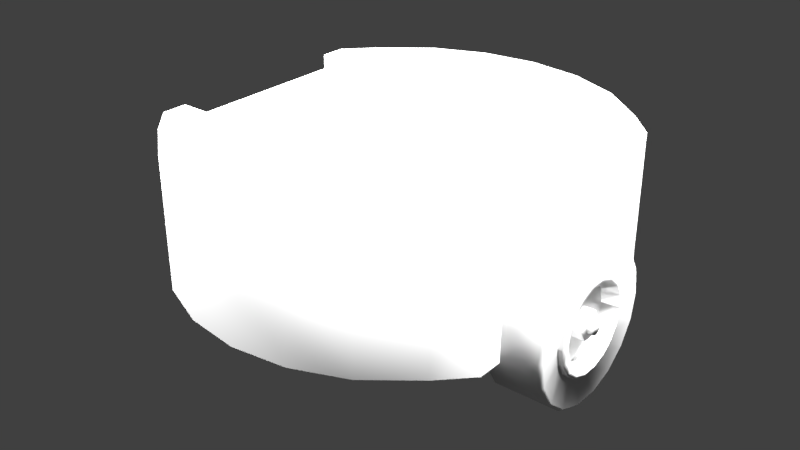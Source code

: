 # Source: vlab-assistant.blend  (saved by Blender 2.78.0; exported with 4.5.12 LTS)
import bpy
from mathutils import Matrix  # noqa: F401  (used for matrix-valued properties, if any)

bpy.ops.wm.read_factory_settings(use_empty=True)
scene = bpy.context.scene
scene.name = 'Scene'

# ---- collections
col_collection_1 = bpy.data.collections.new('Collection 1'); scene.collection.children.link(col_collection_1)

# ---- materials (node trees are filled in below, after node groups)
mat_smallwheelfixturefmaterial = bpy.data.materials.new('smallWheelFixtureFMaterial')
mat_smallwheelfixturefmaterial.alpha_threshold = 0.0
mat_smallwheelfixturefmaterial.use_transparent_shadow = False
mat_smallwheelfixturefmaterial.diffuse_color = (0.04445, 0.04445, 0.04445, 1.0)
mat_smallwheelfixturefmaterial.specular_color = (0.196, 0.196, 0.196)
mat_smallwheelfixturefmaterial.roughness = 0.5
mat_smallwheelfmaterial = bpy.data.materials.new('smallWheelFMaterial')
mat_smallwheelfmaterial.alpha_threshold = 0.0
mat_smallwheelfmaterial.use_transparent_shadow = False
mat_smallwheelfmaterial.roughness = 0.5
mat_basematerial = bpy.data.materials.new('BaseMaterial')
mat_basematerial.alpha_threshold = 0.0
mat_basematerial.use_transparent_shadow = False
mat_basematerial.diffuse_color = (0.7106, 0.7106, 0.7106, 1.0)
mat_basematerial.specular_color = (0.3343, 0.3343, 0.3343)
mat_basematerial.roughness = 0.5
mat_wheelmaterial = bpy.data.materials.new('WheelMaterial')
mat_wheelmaterial.alpha_threshold = 0.0
mat_wheelmaterial.use_transparent_shadow = False
mat_wheelmaterial.specular_color = (0.1025, 0.1025, 0.1025)
mat_wheelmaterial.roughness = 0.5
mat_wheelmaterial.specular_intensity = 0.1

# ---- material node trees

# ---- world
world_world = bpy.data.worlds.new('World'); scene.world = world_world
world_world.color = (0.05088, 0.05088, 0.05088)
world_world.use_sun_shadow = False
world_world.sun_shadow_jitter_overblur = 0.0
world_world.cycles.sampling_method = 'MANUAL'

# ---- lights
light_point_003 = bpy.data.lights.new('Point.003', 'POINT')
light_point_003.transmission_factor = 0.0
light_point_003.energy = 100.0
light_point_003.shadow_buffer_clip_start = 0.5
light_point_003.shadow_soft_size = 0.1
light_point_003.shadow_maximum_resolution = 0.006
light_point_003.use_absolute_resolution = True
light_point_002 = bpy.data.lights.new('Point.002', 'POINT')
light_point_002.transmission_factor = 0.0
light_point_002.energy = 100.0
light_point_002.shadow_buffer_clip_start = 0.5
light_point_002.shadow_soft_size = 0.1
light_point_002.shadow_maximum_resolution = 0.006
light_point_002.use_absolute_resolution = True
light_point_001 = bpy.data.lights.new('Point.001', 'POINT')
light_point_001.transmission_factor = 0.0
light_point_001.energy = 100.0
light_point_001.shadow_buffer_clip_start = 0.5
light_point_001.shadow_soft_size = 0.1
light_point_001.shadow_maximum_resolution = 0.006
light_point_001.use_absolute_resolution = True
light_point = bpy.data.lights.new('Point', 'POINT')
light_point.transmission_factor = 0.0
light_point.energy = 100.0
light_point.shadow_buffer_clip_start = 0.5
light_point.shadow_soft_size = 0.1
light_point.shadow_maximum_resolution = 0.006
light_point.use_absolute_resolution = True

# ---- meshes
me_sphere = bpy.data.meshes.new('Sphere')
me_sphere.from_pydata([], [], [])
me_sphere.use_remesh_preserve_volume = False
me_sphere.use_remesh_preserve_attributes = False
me_sphere.use_mirror_vertex_groups = False
me_sphere.update()
me_circle_006 = bpy.data.meshes.new('Circle.006')
me_circle_006.from_pydata([(9.313e-10, 0.01221, -0.004907), (1.346e-09, 0.02331, 0.05487), (1.346e-09, -0.02331, 0.05487), (9.313e-10, -0.01221, -0.004907), (-0.0001101, -0.007818, -0.009199), (5.162e-10, 1.594e-10, -0.01141), (-0.0001101, 0.007818, -0.009199), (0.004211, 0.01221, -0.004907), (0.004211, 0.02331, 0.05487), (0.004211, -0.02331, 0.05487), (0.004211, -0.01221, -0.004907), (0.004321, -0.007818, -0.009199), (0.004211, 1.594e-10, -0.01141), (0.004321, 0.007818, -0.009199)], [], [(3, 10, 9, 2), (6, 13, 12, 5), (4, 11, 10, 3), (1, 0, 6, 5, 4, 3, 2), (1, 8, 7, 0), (0, 7, 13, 6), (5, 12, 11, 4), (9, 10, 11, 12, 13, 7, 8)])
me_circle_006.polygons.foreach_set('use_smooth', [1, 1, 1, 0, 1, 1, 1, 0])
_uv = me_circle_006.uv_layers.new(name='UVMap')
_uv.uv.foreach_set('vector', [0.0, 0.0, 0.0, 0.0, 0.0, 0.0, 0.0, 0.0, 0.0, 0.0, 0.0, 0.0, 0.0, 0.0, 0.0, 0.0, 0.0, 0.0, 0.0, 0.0, 0.0, 0.0, 0.0, 0.0, 0.0, 0.0, 0.0, 0.0, 0.0, 0.0, 0.0, 0.0, 0.0, 0.0, 0.0, 0.0, 0.0, 0.0, 0.0, 0.0, 0.0, 0.0, 0.0, 0.0, 0.0, 0.0, 0.0, 0.0, 0.0, 0.0, 0.0, 0.0, 0.0, 0.0, 0.0, 0.0, 0.0, 0.0, 0.0, 0.0, 0.0, 0.0, 0.238, 0.8719, 0.3678, 0.173, 0.4191, 0.1227, 0.5106, 0.09692, 0.602, 0.1228, 0.6533, 0.173, 0.7832, 0.8719])
me_circle_006.materials.append(mat_smallwheelfixturefmaterial)
me_circle_006.use_remesh_preserve_volume = False
me_circle_006.use_remesh_preserve_attributes = False
me_circle_006.use_mirror_vertex_groups = False
me_circle_006.update()
me_circle_004 = bpy.data.meshes.new('Circle.004')
me_circle_004.from_pydata([(9.313e-10, 0.01221, -0.004907), (1.346e-09, 0.02331, 0.05487), (1.346e-09, -0.02331, 0.05487), (9.313e-10, -0.01221, -0.004907), (-0.0001101, -0.007818, -0.009199), (5.162e-10, 1.594e-10, -0.01141), (-0.0001101, 0.007818, -0.009199), (0.004211, 0.01221, -0.004907), (0.004211, 0.02331, 0.05487), (0.004211, -0.02331, 0.05487), (0.004211, -0.01221, -0.004907), (0.004321, -0.007818, -0.009199), (0.004211, 1.594e-10, -0.01141), (0.004321, 0.007818, -0.009199)], [], [(3, 10, 9, 2), (6, 13, 12, 5), (4, 11, 10, 3), (1, 0, 6, 5, 4, 3, 2), (1, 8, 7, 0), (0, 7, 13, 6), (5, 12, 11, 4), (9, 10, 11, 12, 13, 7, 8)])
me_circle_004.polygons.foreach_set('use_smooth', [1, 1, 1, 0, 1, 1, 1, 0])
_uv = me_circle_004.uv_layers.new(name='UVMap')
_uv.uv.foreach_set('vector', [0.0, 0.0, 0.0, 0.0, 0.0, 0.0, 0.0, 0.0, 0.0, 0.0, 0.0, 0.0, 0.0, 0.0, 0.0, 0.0, 0.0, 0.0, 0.0, 0.0, 0.0, 0.0, 0.0, 0.0, 0.0, 0.0, 0.0, 0.0, 0.0, 0.0, 0.0, 0.0, 0.0, 0.0, 0.0, 0.0, 0.0, 0.0, 0.0, 0.0, 0.0, 0.0, 0.0, 0.0, 0.0, 0.0, 0.0, 0.0, 0.0, 0.0, 0.0, 0.0, 0.0, 0.0, 0.0, 0.0, 0.0, 0.0, 0.0, 0.0, 0.0, 0.0, 0.238, 0.8719, 0.3678, 0.173, 0.4191, 0.1227, 0.5106, 0.09692, 0.602, 0.1228, 0.6533, 0.173, 0.7832, 0.8719])
me_circle_004.materials.append(mat_smallwheelfixturefmaterial)
me_circle_004.use_remesh_preserve_volume = False
me_circle_004.use_remesh_preserve_attributes = False
me_circle_004.use_mirror_vertex_groups = False
me_circle_004.update()
me_circle_005 = bpy.data.meshes.new('Circle.005')
me_circle_005.from_pydata([(-0.009754, 0.03298, -2.559e-09), (-0.009754, 0.03047, 0.01262), (-0.009754, 0.02332, 0.02332), (-0.009754, 0.01262, 0.03047), (-0.009754, -1.453e-09, 0.03298), (-0.009754, -0.01262, 0.03047), (-0.009754, -0.02332, 0.02332), (-0.009754, -0.03047, 0.01262), (-0.009754, -0.03298, 2.421e-09), (-0.009754, -0.03047, -0.01262), (-0.009754, -0.02332, -0.02332), (-0.009754, -0.01262, -0.03047), (-0.009754, 3.817e-10, -0.03298), (-0.009754, 0.01262, -0.03047), (-0.009754, 0.02332, -0.02332), (-0.009754, 0.03047, -0.01262), (-0.01211, 0.02986, -2.229e-09), (-0.01211, 0.02758, 0.01143), (-0.01211, 0.02111, 0.02111), (-0.01211, 0.01143, 0.02758), (-0.01211, -1.36e-09, 0.02986), (-0.01211, -0.01143, 0.02758), (-0.01211, -0.02111, 0.02111), (-0.01211, -0.02758, 0.01143), (-0.01211, -0.02986, 2.28e-09), (-0.01211, -0.02758, -0.01143), (-0.01211, -0.02111, -0.02111), (-0.01211, -0.01143, -0.02758), (-0.01211, 3.015e-10, -0.02986), (-0.01211, 0.01143, -0.02758), (-0.01211, 0.02111, -0.02111), (-0.01211, 0.02758, -0.01143), (0.009758, 0.03298, -2.559e-09), (0.009758, 0.03047, 0.01262), (0.009758, 0.02332, 0.02332), (0.009758, 0.01262, 0.03047), (0.009758, -1.453e-09, 0.03298), (0.009758, -0.01262, 0.03047), (0.009758, -0.02332, 0.02332), (0.009758, -0.03047, 0.01262), (0.009758, -0.03298, 2.421e-09), (0.009758, -0.03047, -0.01262), (0.009758, -0.02332, -0.02332), (0.009758, -0.01262, -0.03047), (0.009758, 3.817e-10, -0.03298), (0.009758, 0.01262, -0.03047), (0.009758, 0.02332, -0.02332), (0.009758, 0.03047, -0.01262), (0.01211, 0.02986, -2.229e-09), (0.01211, 0.02758, 0.01143), (0.01211, 0.02111, 0.02111), (0.01211, 0.01143, 0.02758), (0.01211, -1.36e-09, 0.02986), (0.01211, -0.01143, 0.02758), (0.01211, -0.02111, 0.02111), (0.01211, -0.02758, 0.01143), (0.01211, -0.02986, 2.28e-09), (0.01211, -0.02758, -0.01143), (0.01211, -0.02111, -0.02111), (0.01211, -0.01143, -0.02758), (0.01211, 3.015e-10, -0.02986), (0.01211, 0.01143, -0.02758), (0.01211, 0.02111, -0.02111), (0.01211, 0.02758, -0.01143)], [], [(11, 10, 26, 27), (4, 3, 19, 20), (12, 11, 27, 28), (5, 4, 20, 21), (13, 12, 28, 29), (6, 5, 21, 22), (14, 13, 29, 30), (7, 6, 22, 23), (15, 14, 30, 31), (8, 7, 23, 24), (1, 0, 16, 17), (0, 15, 31, 16), (9, 8, 24, 25), (2, 1, 17, 18), (10, 9, 25, 26), (3, 2, 18, 19), (17, 16, 31, 30, 29, 28, 27, 26, 25, 24, 23, 22, 21, 20, 19, 18), (15, 47, 46, 14), (0, 32, 47, 15), (43, 59, 58, 42), (36, 52, 51, 35), (44, 60, 59, 43), (37, 53, 52, 36), (45, 61, 60, 44), (38, 54, 53, 37), (46, 62, 61, 45), (39, 55, 54, 38), (47, 63, 62, 46), (40, 56, 55, 39), (33, 49, 48, 32), (32, 48, 63, 47), (41, 57, 56, 40), (34, 50, 49, 33), (42, 58, 57, 41), (35, 51, 50, 34), (49, 50, 51, 52, 53, 54, 55, 56, 57, 58, 59, 60, 61, 62, 63, 48), (14, 46, 45, 13), (13, 45, 44, 12), (12, 44, 43, 11), (11, 43, 42, 10), (10, 42, 41, 9), (9, 41, 40, 8), (8, 40, 39, 7), (7, 39, 38, 6), (6, 38, 37, 5), (5, 37, 36, 4), (4, 36, 35, 3), (3, 35, 34, 2), (2, 34, 33, 1), (1, 33, 32, 0)])
me_circle_005.polygons.foreach_set('use_smooth', [1, 1, 1, 1, 1, 1, 1, 1, 1, 1, 1, 1, 1, 1, 1, 1, 0, 1, 1, 1, 1, 1, 1, 1, 1, 1, 1, 1, 1, 1, 1, 1, 1, 1, 1, 0, 1, 1, 1, 1, 1, 1, 1, 1, 1, 1, 1, 1, 1, 1])
_uv = me_circle_005.uv_layers.new(name='UVMap')
_uv.uv.foreach_set('vector', [0.5643, 0.4949, 0.4989, 0.5603, 0.4715, 0.5421, 0.5459, 0.4675, 0.7424, 0.9244, 0.8279, 0.8892, 0.8461, 0.9166, 0.7488, 0.9567, 0.6498, 0.4595, 0.5643, 0.4949, 0.5459, 0.4675, 0.6433, 0.4272, 0.6501, 0.9241, 0.7424, 0.9244, 0.7488, 0.9567, 0.6436, 0.9564, 0.7423, 0.4595, 0.6498, 0.4595, 0.6433, 0.4272, 0.7487, 0.4272, 0.5648, 0.8887, 0.6501, 0.9241, 0.6436, 0.9564, 0.5465, 0.9161, 0.8279, 0.495, 0.7423, 0.4595, 0.7487, 0.4272, 0.8462, 0.4675, 0.4993, 0.8235, 0.5648, 0.8887, 0.5465, 0.9161, 0.472, 0.8418, 0.8934, 0.5604, 0.8279, 0.495, 0.8462, 0.4675, 0.9208, 0.5421, 0.4638, 0.7382, 0.4993, 0.8235, 0.472, 0.8418, 0.4315, 0.7447, 0.9288, 0.7385, 0.9288, 0.646, 0.9612, 0.6395, 0.9612, 0.745, 0.9288, 0.646, 0.8934, 0.5604, 0.9208, 0.5421, 0.9612, 0.6395, 0.4636, 0.6458, 0.4638, 0.7382, 0.4315, 0.7447, 0.4313, 0.6394, 0.8934, 0.824, 0.9288, 0.7385, 0.9612, 0.745, 0.9207, 0.8423, 0.4989, 0.5603, 0.4636, 0.6458, 0.4313, 0.6394, 0.4715, 0.5421, 0.8279, 0.8892, 0.8934, 0.824, 0.9207, 0.8423, 0.8461, 0.9166, 0.06169, 0.4112, 0.02365, 0.3193, 0.02365, 0.2199, 0.06169, 0.1281, 0.132, 0.05777, 0.2238, 0.01972, 0.3233, 0.01972, 0.4151, 0.05777, 0.4854, 0.1281, 0.5234, 0.2199, 0.5234, 0.3193, 0.4854, 0.4112, 0.4151, 0.4815, 0.3233, 0.5195, 0.2238, 0.5195, 0.132, 0.4815, 0.8934, 0.5604, 0.8016, 0.6179, 0.7651, 0.5832, 0.8279, 0.495, 0.9288, 0.646, 0.8221, 0.664, 0.8016, 0.6179, 0.8934, 0.5604, 0.6216, 0.5866, 0.6304, 0.5994, 0.5999, 0.6314, 0.5869, 0.623, 0.7248, 0.8179, 0.7216, 0.8027, 0.7619, 0.7849, 0.7707, 0.7976, 0.6676, 0.5662, 0.6709, 0.5814, 0.6304, 0.5994, 0.6216, 0.5866, 0.6745, 0.8189, 0.6774, 0.8036, 0.7216, 0.8027, 0.7248, 0.8179, 0.718, 0.565, 0.7152, 0.5803, 0.6709, 0.5814, 0.6676, 0.5662, 0.6276, 0.8004, 0.6361, 0.7873, 0.6774, 0.8036, 0.6745, 0.8189, 0.7651, 0.5832, 0.7566, 0.5962, 0.7152, 0.5803, 0.718, 0.565, 0.5908, 0.7659, 0.6035, 0.757, 0.6361, 0.7873, 0.6276, 0.8004, 0.8016, 0.6179, 0.7888, 0.6268, 0.7566, 0.5962, 0.7651, 0.5832, 0.5702, 0.7201, 0.5853, 0.7167, 0.6035, 0.757, 0.5908, 0.7659, 0.8234, 0.7143, 0.8081, 0.7115, 0.8069, 0.6673, 0.8221, 0.664, 0.8221, 0.664, 0.8069, 0.6673, 0.7888, 0.6268, 0.8016, 0.6179, 0.5689, 0.6699, 0.5841, 0.6726, 0.5853, 0.7167, 0.5702, 0.7201, 0.8054, 0.7613, 0.7923, 0.7528, 0.8081, 0.7115, 0.8234, 0.7143, 0.5869, 0.623, 0.5999, 0.6314, 0.5841, 0.6726, 0.5689, 0.6699, 0.7707, 0.7976, 0.7619, 0.7849, 0.7923, 0.7528, 0.8054, 0.7613, 0.4151, 0.4812, 0.3232, 0.5193, 0.2238, 0.5193, 0.132, 0.4812, 0.06167, 0.4109, 0.02362, 0.3191, 0.02362, 0.2197, 0.06167, 0.1278, 0.132, 0.05753, 0.2238, 0.01948, 0.3232, 0.01948, 0.4151, 0.05753, 0.4854, 0.1278, 0.5234, 0.2197, 0.5234, 0.3191, 0.4854, 0.4109, 0.8279, 0.495, 0.7651, 0.5832, 0.718, 0.565, 0.7423, 0.4595, 0.7423, 0.4595, 0.718, 0.565, 0.6676, 0.5662, 0.6498, 0.4595, 0.6498, 0.4595, 0.6676, 0.5662, 0.6216, 0.5866, 0.5643, 0.4949, 0.5643, 0.4949, 0.6216, 0.5866, 0.5869, 0.623, 0.4989, 0.5603, 0.4989, 0.5603, 0.5869, 0.623, 0.5689, 0.6699, 0.4636, 0.6458, 0.4636, 0.6458, 0.5689, 0.6699, 0.5702, 0.7201, 0.4638, 0.7382, 0.4638, 0.7382, 0.5702, 0.7201, 0.5908, 0.7659, 0.4993, 0.8235, 0.4993, 0.8235, 0.5908, 0.7659, 0.6276, 0.8004, 0.5648, 0.8887, 0.5648, 0.8887, 0.6276, 0.8004, 0.6745, 0.8189, 0.6501, 0.9241, 0.6501, 0.9241, 0.6745, 0.8189, 0.7248, 0.8179, 0.7424, 0.9244, 0.7424, 0.9244, 0.7248, 0.8179, 0.7707, 0.7976, 0.8279, 0.8892, 0.8279, 0.8892, 0.7707, 0.7976, 0.8054, 0.7613, 0.8934, 0.824, 0.8934, 0.824, 0.8054, 0.7613, 0.8234, 0.7143, 0.9288, 0.7385, 0.9288, 0.7385, 0.8234, 0.7143, 0.8221, 0.664, 0.9288, 0.646])
me_circle_005.materials.append(mat_smallwheelfmaterial)
me_circle_005.use_remesh_preserve_volume = False
me_circle_005.use_remesh_preserve_attributes = False
me_circle_005.use_mirror_vertex_groups = False
me_circle_005.update()
me_circle = bpy.data.meshes.new('Circle')
me_circle.from_pydata([(0.0, 0.25, 0.08863), (-9.735e-08, -0.25, 0.08863), (0.0647, -0.2415, 0.08863), (0.125, -0.2165, 0.08863), (0.1789, -0.1729, 0.08863), (0.1766, -0.1093, 0.08863), (0.1766, 0.1093, 0.08863), (0.1789, 0.1729, 0.08863), (0.125, 0.2165, 0.08863), (0.0647, 0.2415, 0.08863), (0.2113, -0.1389, 0.08863), (0.2113, -0.1093, 0.08863), (0.2113, 0.1093, 0.08863), (0.2113, 0.1389, 0.08863), (-0.0647, -0.2415, 0.08863), (-0.125, -0.2165, 0.08863), (-0.1789, -0.1729, 0.08863), (-0.1766, -0.1093, 0.08863), (-0.1766, 0.1093, 0.08863), (-0.1789, 0.1729, 0.08863), (-0.125, 0.2165, 0.08863), (-0.0647, 0.2415, 0.08863), (-0.2113, -0.1389, 0.08863), (-0.2113, -0.1093, 0.08863), (-0.2113, 0.1093, 0.08863), (-0.2113, 0.1389, 0.08863), (0.0, 0.25, 0.24), (-9.735e-08, -0.25, 0.24), (0.0647, -0.2415, 0.24), (0.125, -0.2165, 0.24), (0.1789, -0.1729, 0.24), (0.1766, -0.1093, 0.24), (0.1766, 0.1093, 0.24), (0.1789, 0.1729, 0.24), (0.125, 0.2165, 0.24), (0.0647, 0.2415, 0.24), (0.2113, -0.1389, 0.24), (0.2113, -0.1093, 0.24), (0.2113, 0.1093, 0.24), (0.2113, 0.1389, 0.24), (-0.0647, -0.2415, 0.24), (-0.125, -0.2165, 0.24), (-0.1789, -0.1729, 0.24), (-0.1766, -0.1093, 0.24), (-0.1766, 0.1093, 0.24), (-0.1789, 0.1729, 0.24), (-0.125, 0.2165, 0.24), (-0.0647, 0.2415, 0.24), (-0.2113, -0.1389, 0.24), (-0.2113, -0.1093, 0.24), (-0.2113, 0.1093, 0.24), (-0.2113, 0.1389, 0.24)], [], [(24, 18, 44, 50), (2, 28, 27, 1), (17, 43, 44, 18), (12, 13, 39, 38), (25, 51, 45, 19), (3, 29, 28, 2), (20, 19, 45, 46), (10, 36, 30, 4), (14, 1, 27, 40), (4, 30, 29, 3), (21, 20, 46, 47), (11, 5, 31, 37), (0, 21, 47, 26), (5, 6, 32, 31), (22, 48, 49, 23), (12, 38, 32, 6), (8, 34, 33, 7), (24, 50, 51, 25), (13, 7, 33, 39), (9, 35, 34, 8), (22, 16, 42, 48), (15, 14, 40, 41), (0, 26, 35, 9), (23, 49, 43, 17), (16, 15, 41, 42), (10, 11, 37, 36), (27, 28, 29, 30, 36, 37, 31, 32, 38, 39, 33, 34, 35, 26, 47, 46, 45, 51, 50, 44, 43, 49, 48, 42, 41, 40)])
me_circle.polygons.foreach_set('use_smooth', [0, 1, 0, 0, 1, 1, 1, 1, 1, 1, 1, 0, 1, 0, 1, 0, 1, 1, 1, 1, 1, 1, 1, 0, 1, 1, 0])
me_circle.materials.append(mat_basematerial)
me_circle.use_remesh_preserve_volume = False
me_circle.use_remesh_preserve_attributes = False
me_circle.use_mirror_vertex_groups = False
me_circle.update()
me_circle_003 = bpy.data.meshes.new('Circle.003')
me_circle_003.from_pydata([(-0.06, -0.09, 1.345e-09), (-0.06, -0.08457, 0.03078), (-0.06, -0.06894, 0.05785), (-0.06, -0.045, 0.07794), (-0.06, -0.01563, 0.08863), (-0.06, 0.01563, 0.08863), (-0.06, 0.045, 0.07794), (-0.06, 0.06894, 0.05785), (-0.06, 0.08457, 0.03078), (-0.06, 0.09, 1.493e-08), (-0.06, 0.08457, -0.03078), (-0.06, 0.06894, -0.05785), (-0.06, 0.045, -0.07794), (-0.06, 0.01563, -0.08863), (-0.06, -0.01563, -0.08863), (-0.06, -0.045, -0.07794), (-0.06, -0.06894, -0.05785), (-0.06, -0.08457, -0.03078), (-0.06421, -0.0863, 1.29e-09), (-0.06421, -0.0811, 0.02952), (-0.06421, -0.06611, 0.05548), (-0.06421, -0.04315, 0.07474), (-0.06421, -0.01499, 0.08499), (-0.06421, 0.01499, 0.08499), (-0.06421, 0.04315, 0.07474), (-0.06421, 0.06611, 0.05548), (-0.06421, 0.0811, 0.02952), (-0.06421, 0.0863, 1.432e-08), (-0.06421, 0.0811, -0.02952), (-0.06421, 0.06611, -0.05548), (-0.06421, 0.04315, -0.07474), (-0.06421, 0.01499, -0.08499), (-0.06421, -0.01499, -0.08499), (-0.06421, -0.04315, -0.07474), (-0.06421, -0.06611, -0.05548), (-0.06421, -0.0811, -0.02952), (-0.06004, -0.05563, 2.223e-09), (-0.06004, -0.05227, 0.01903), (-0.06004, -0.04261, 0.03576), (-0.06004, -0.02781, 0.04818), (-0.06004, -0.00966, 0.05478), (-0.06004, 0.00966, 0.05478), (-0.06004, 0.02781, 0.04818), (-0.06004, 0.04261, 0.03576), (-0.06004, 0.05227, 0.01903), (-0.06004, 0.05563, 1.062e-08), (-0.06004, 0.05227, -0.01903), (-0.06004, 0.04261, -0.03576), (-0.06004, 0.02781, -0.04818), (-0.06004, 0.00966, -0.05478), (-0.06004, -0.00966, -0.05478), (-0.06004, -0.02781, -0.04818), (-0.06004, -0.04261, -0.03576), (-0.06004, -0.05227, -0.01903), (-0.06748, -0.04852, 1.762e-09), (-0.06748, -0.04559, 0.01659), (-0.06748, -0.03717, 0.03119), (-0.06748, -0.02426, 0.04202), (-0.06748, -0.008425, 0.04778), (-0.06748, 0.008425, 0.04778), (-0.06748, 0.02426, 0.04202), (-0.06748, 0.03717, 0.03119), (-0.06748, 0.04559, 0.01659), (-0.06748, 0.04852, 9.088e-09), (-0.06748, 0.04559, -0.01659), (-0.06748, 0.03717, -0.03119), (-0.06748, 0.02426, -0.04202), (-0.06748, 0.008425, -0.04778), (-0.06748, -0.008425, -0.04778), (-0.06748, -0.02426, -0.04202), (-0.06748, -0.03717, -0.03119), (-0.06748, -0.04559, -0.01659), (-0.04664, -0.04654, 1.745e-09), (-0.04664, -0.04374, 0.01592), (-0.04664, -0.03566, 0.02992), (-0.04664, -0.02327, 0.04031), (-0.04664, -0.008082, 0.04584), (-0.04664, 0.008082, 0.04584), (-0.04664, 0.02327, 0.04031), (-0.04664, 0.03566, 0.02992), (-0.04664, 0.04374, 0.01592), (-0.04664, 0.04654, 8.773e-09), (-0.04664, 0.04374, -0.01592), (-0.04664, 0.03566, -0.02992), (-0.04664, 0.02327, -0.04031), (-0.04664, 0.008082, -0.04584), (-0.04664, -0.008082, -0.04584), (-0.04664, -0.02327, -0.04031), (-0.04664, -0.03566, -0.02992), (-0.04664, -0.04374, -0.01592), (2.98e-08, -0.09, 1.345e-09), (2.98e-08, -0.08457, 0.03078), (2.98e-08, -0.06894, 0.05785), (2.98e-08, -0.045, 0.07794), (2.235e-08, -0.01563, 0.08863), (2.235e-08, 0.01563, 0.08863), (1.49e-08, 0.045, 0.07794), (1.49e-08, 0.06894, 0.05785), (1.49e-08, 0.08457, 0.03078), (1.49e-08, 0.09, 1.493e-08), (2.235e-08, 0.08457, -0.03078), (2.235e-08, 0.06894, -0.05785), (2.98e-08, 0.045, -0.07794), (2.98e-08, 0.01563, -0.08863), (2.98e-08, -0.01563, -0.08863), (2.98e-08, -0.045, -0.07794), (3.725e-08, -0.06894, -0.05785), (3.725e-08, -0.08457, -0.03078), (-0.065, 0.05177, -0.01884), (-0.065, 0.04221, -0.03542), (-0.065, -0.02755, 0.04772), (-0.065, -0.009568, 0.05426), (-0.065, 0.02755, -0.04772), (-0.065, 0.009568, 0.05426), (-0.065, 0.009568, -0.05426), (-0.065, 0.02755, 0.04772), (-0.065, -0.009568, -0.05426), (-0.065, 0.04221, 0.03542), (-0.065, -0.02755, -0.04772), (-0.065, 0.05177, 0.01884), (-0.065, -0.0551, 2.088e-09), (-0.065, -0.05177, 0.01884), (-0.065, -0.04221, -0.03542), (-0.065, 0.0551, 1.041e-08), (-0.065, -0.04221, 0.03542), (-0.065, -0.05177, -0.01884), (-0.04664, -0.01627, -6.331e-10), (-0.04664, -0.008136, 0.01409), (-0.04664, 0.008136, 0.01409), (-0.04664, 0.01627, -2.149e-09), (-0.04664, 0.008136, -0.01409), (-0.04664, -0.008136, -0.01409), (-0.06199, -0.01627, -6.331e-10), (-0.06199, -0.008136, 0.01409), (-0.06199, 0.008136, 0.01409), (-0.06199, 0.01627, -2.149e-09), (-0.06199, 0.008136, -0.01409), (-0.06199, -0.008136, -0.01409), (-0.06234, -0.008044, -1.096e-09), (-0.06234, -0.006508, 0.004728), (-0.06234, -0.002486, 0.00765), (-0.06234, 0.002486, 0.00765), (-0.06234, 0.006508, 0.004728), (-0.06234, 0.008044, -1.845e-09), (-0.06234, 0.006508, -0.004728), (-0.06234, 0.002486, -0.00765), (-0.06234, -0.002486, -0.00765), (-0.06234, -0.006508, -0.004728), (-0.06892, -0.008044, -1.096e-09), (-0.06892, -0.006508, 0.004728), (-0.06892, -0.002486, 0.00765), (-0.06892, 0.002486, 0.00765), (-0.06892, 0.006508, 0.004728), (-0.06892, 0.008044, -1.845e-09), (-0.06892, 0.006508, -0.004728), (-0.06892, 0.002486, -0.00765), (-0.06892, -0.002486, -0.00765), (-0.06892, -0.006508, -0.004728)], [], [(4, 22, 21, 3), (12, 30, 29, 11), (5, 23, 22, 4), (13, 31, 30, 12), (6, 24, 23, 5), (14, 32, 31, 13), (7, 25, 24, 6), (15, 33, 32, 14), (8, 26, 25, 7), (1, 19, 18, 0), (16, 34, 33, 15), (9, 27, 26, 8), (2, 20, 19, 1), (17, 35, 34, 16), (10, 28, 27, 9), (3, 21, 20, 2), (0, 18, 35, 17), (11, 29, 28, 10), (26, 44, 43, 25), (19, 37, 36, 18), (34, 52, 51, 33), (27, 45, 44, 26), (20, 38, 37, 19), (35, 53, 52, 34), (28, 46, 45, 27), (21, 39, 38, 20), (18, 36, 53, 35), (29, 47, 46, 28), (22, 40, 39, 21), (30, 48, 47, 29), (23, 41, 40, 22), (31, 49, 48, 30), (24, 42, 41, 23), (32, 50, 49, 31), (25, 43, 42, 24), (33, 51, 50, 32), (109, 65, 64, 108), (111, 58, 57, 110), (112, 66, 65, 109), (113, 59, 58, 111), (114, 67, 66, 112), (115, 60, 59, 113), (116, 68, 67, 114), (117, 61, 60, 115), (118, 69, 68, 116), (119, 62, 61, 117), (121, 55, 54, 120), (122, 70, 69, 118), (123, 63, 62, 119), (124, 56, 55, 121), (125, 71, 70, 122), (108, 64, 63, 123), (110, 57, 56, 124), (120, 54, 71, 125), (67, 85, 84, 66), (60, 78, 77, 59), (68, 86, 85, 67), (61, 79, 78, 60), (69, 87, 86, 68), (62, 80, 79, 61), (55, 73, 72, 54), (70, 88, 87, 69), (63, 81, 80, 62), (56, 74, 73, 55), (71, 89, 88, 70), (64, 82, 81, 63), (57, 75, 74, 56), (54, 72, 89, 71), (65, 83, 82, 64), (58, 76, 75, 57), (66, 84, 83, 65), (59, 77, 76, 58), (73, 74, 75, 76, 77, 78, 79, 80, 81, 82, 83, 84, 85, 86, 87, 88, 89, 72), (12, 102, 103, 13), (5, 95, 96, 6), (13, 103, 104, 14), (6, 96, 97, 7), (14, 104, 105, 15), (7, 97, 98, 8), (0, 90, 91, 1), (15, 105, 106, 16), (8, 98, 99, 9), (1, 91, 92, 2), (16, 106, 107, 17), (9, 99, 100, 10), (2, 92, 93, 3), (17, 107, 90, 0), (10, 100, 101, 11), (3, 93, 94, 4), (11, 101, 102, 12), (4, 94, 95, 5), (91, 90, 107, 106, 105, 104, 103, 102, 101, 100, 99, 98, 97, 96, 95, 94, 93, 92), (36, 120, 125, 53), (39, 110, 124, 38), (46, 108, 123, 45), (53, 125, 122, 52), (38, 124, 121, 37), (45, 123, 119, 44), (52, 122, 118, 51), (37, 121, 120, 36), (44, 119, 117, 43), (51, 118, 116, 50), (43, 117, 115, 42), (50, 116, 114, 49), (42, 115, 113, 41), (49, 114, 112, 48), (41, 113, 111, 40), (48, 112, 109, 47), (40, 111, 110, 39), (47, 109, 108, 46), (129, 135, 134, 128), (127, 133, 132, 126), (126, 132, 137, 131), (130, 136, 135, 129), (128, 134, 133, 127), (131, 137, 136, 130), (133, 134, 135, 136, 137, 132), (141, 151, 150, 140), (138, 148, 157, 147), (145, 155, 154, 144), (142, 152, 151, 141), (139, 149, 148, 138), (146, 156, 155, 145), (143, 153, 152, 142), (140, 150, 149, 139), (147, 157, 156, 146), (144, 154, 153, 143), (149, 150, 151, 152, 153, 154, 155, 156, 157, 148)])
me_circle_003.polygons.foreach_set('use_smooth', [1, 1, 1, 1, 1, 1, 1, 1, 1, 1, 1, 1, 1, 1, 1, 1, 1, 1, 1, 1, 1, 1, 1, 1, 1, 1, 1, 1, 1, 1, 1, 1, 1, 1, 1, 1, 1, 1, 1, 1, 1, 1, 1, 1, 1, 1, 1, 1, 1, 1, 1, 1, 1, 1, 1, 1, 1, 1, 1, 1, 1, 1, 1, 1, 1, 1, 1, 1, 1, 1, 1, 1, 0, 1, 1, 1, 1, 1, 1, 1, 1, 1, 1, 1, 1, 1, 1, 1, 1, 1, 1, 1, 0, 0, 0, 0, 0, 0, 0, 0, 0, 0, 0, 0, 0, 0, 0, 0, 0, 0, 0, 0, 0, 0, 0, 0, 1, 1, 1, 1, 1, 1, 1, 1, 1, 1, 1, 1])
_uv = me_circle_003.uv_layers.new(name='UVMap')
_uv.uv.foreach_set('vector', [0.8065, 0.3203, 0.8042, 0.3142, 0.8329, 0.2969, 0.8372, 0.3018, 0.7018, 0.1464, 0.7061, 0.1514, 0.685, 0.1775, 0.6793, 0.1743, 0.7714, 0.3272, 0.7713, 0.3206, 0.8042, 0.3142, 0.8065, 0.3203, 0.7325, 0.128, 0.7348, 0.1341, 0.7061, 0.1514, 0.7018, 0.1464, 0.736, 0.3216, 0.7382, 0.3154, 0.7713, 0.3206, 0.7714, 0.3272, 0.7676, 0.1211, 0.7677, 0.1277, 0.7348, 0.1341, 0.7325, 0.128, 0.7047, 0.3043, 0.7089, 0.2992, 0.7382, 0.3154, 0.736, 0.3216, 0.8029, 0.1267, 0.8008, 0.1329, 0.7677, 0.1277, 0.7676, 0.1211, 0.6812, 0.2773, 0.6868, 0.2739, 0.7089, 0.2992, 0.7047, 0.3043, 0.8713, 0.2402, 0.8648, 0.2391, 0.8642, 0.2056, 0.8706, 0.2044, 0.8343, 0.144, 0.8301, 0.1491, 0.8008, 0.1329, 0.8029, 0.1267, 0.6684, 0.2439, 0.6748, 0.2427, 0.6868, 0.2739, 0.6812, 0.2773, 0.8597, 0.274, 0.854, 0.2708, 0.8648, 0.2391, 0.8713, 0.2402, 0.8578, 0.171, 0.8521, 0.1743, 0.8301, 0.1491, 0.8343, 0.144, 0.6677, 0.2081, 0.6742, 0.2092, 0.6748, 0.2427, 0.6684, 0.2439, 0.8372, 0.3018, 0.8329, 0.2969, 0.854, 0.2708, 0.8597, 0.274, 0.8706, 0.2044, 0.8642, 0.2056, 0.8521, 0.1743, 0.8578, 0.171, 0.6793, 0.1743, 0.685, 0.1775, 0.6742, 0.2092, 0.6677, 0.2081, 0.6868, 0.2739, 0.7164, 0.2563, 0.7306, 0.2725, 0.7089, 0.2992, 0.8648, 0.2391, 0.8308, 0.2336, 0.8304, 0.2121, 0.8642, 0.2056, 0.8301, 0.1491, 0.8084, 0.1758, 0.7895, 0.1654, 0.8008, 0.1329, 0.6748, 0.2427, 0.7086, 0.2362, 0.7164, 0.2563, 0.6868, 0.2739, 0.854, 0.2708, 0.8239, 0.254, 0.8308, 0.2336, 0.8648, 0.2391, 0.8521, 0.1743, 0.8226, 0.192, 0.8084, 0.1758, 0.8301, 0.1491, 0.6742, 0.2092, 0.7081, 0.2147, 0.7086, 0.2362, 0.6748, 0.2427, 0.8329, 0.2969, 0.8104, 0.2708, 0.8239, 0.254, 0.854, 0.2708, 0.8642, 0.2056, 0.8304, 0.2121, 0.8226, 0.192, 0.8521, 0.1743, 0.685, 0.1775, 0.7151, 0.1943, 0.7081, 0.2147, 0.6742, 0.2092, 0.8042, 0.3142, 0.792, 0.282, 0.8104, 0.2708, 0.8329, 0.2969, 0.7061, 0.1514, 0.7286, 0.1775, 0.7151, 0.1943, 0.685, 0.1775, 0.7713, 0.3206, 0.7708, 0.2862, 0.792, 0.282, 0.8042, 0.3142, 0.7348, 0.1341, 0.747, 0.1663, 0.7286, 0.1775, 0.7061, 0.1514, 0.7382, 0.3154, 0.7495, 0.2829, 0.7708, 0.2862, 0.7713, 0.3206, 0.7677, 0.1277, 0.7682, 0.1621, 0.747, 0.1663, 0.7348, 0.1341, 0.7089, 0.2992, 0.7306, 0.2725, 0.7495, 0.2829, 0.7382, 0.3154, 0.8008, 0.1329, 0.7895, 0.1654, 0.7682, 0.1621, 0.7677, 0.1277, 0.6205, 0.8471, 0.5889, 0.82, 0.6386, 0.7334, 0.6772, 0.7477, 0.3122, 0.3097, 0.3192, 0.3514, 0.226, 0.3851, 0.2055, 0.3484, 0.5338, 0.9211, 0.5131, 0.8845, 0.5889, 0.82, 0.6205, 0.8471, 0.4251, 0.3102, 0.4181, 0.3519, 0.3192, 0.3514, 0.3122, 0.3097, 0.4274, 0.9604, 0.4202, 0.9188, 0.5131, 0.8845, 0.5338, 0.9211, 0.5312, 0.3494, 0.511, 0.3861, 0.4181, 0.3519, 0.4251, 0.3102, 0.3144, 0.9605, 0.3212, 0.9188, 0.4202, 0.9188, 0.4274, 0.9604, 0.6181, 0.4224, 0.5871, 0.45, 0.511, 0.3861, 0.5312, 0.3494, 0.208, 0.9218, 0.2281, 0.8849, 0.3212, 0.9188, 0.3144, 0.9605, 0.6757, 0.5211, 0.6374, 0.5362, 0.5871, 0.45, 0.6181, 0.4224, 0.06119, 0.5223, 0.1001, 0.5367, 0.08285, 0.636, 0.04146, 0.6364, 0.1205, 0.849, 0.1515, 0.8212, 0.2281, 0.8849, 0.208, 0.9218, 0.6967, 0.6342, 0.6555, 0.6347, 0.6374, 0.5362, 0.6757, 0.5211, 0.1182, 0.4222, 0.1499, 0.4495, 0.1001, 0.5367, 0.06119, 0.5223, 0.06247, 0.75, 0.1009, 0.7349, 0.1515, 0.8212, 0.1205, 0.849, 0.6772, 0.7477, 0.6386, 0.7334, 0.6555, 0.6347, 0.6967, 0.6342, 0.2055, 0.3484, 0.226, 0.3851, 0.1499, 0.4495, 0.1182, 0.4222, 0.04146, 0.6364, 0.08285, 0.636, 0.1009, 0.7349, 0.06247, 0.75, 0.4202, 0.9188, 0.4035, 0.8141, 0.4633, 0.7924, 0.5131, 0.8845, 0.511, 0.3861, 0.4599, 0.4778, 0.3996, 0.4566, 0.4181, 0.3519, 0.3212, 0.9188, 0.3393, 0.8142, 0.4035, 0.8141, 0.4202, 0.9188, 0.5871, 0.45, 0.5096, 0.5183, 0.4599, 0.4778, 0.511, 0.3861, 0.2281, 0.8849, 0.2788, 0.7924, 0.3393, 0.8142, 0.3212, 0.9188, 0.6374, 0.5362, 0.5426, 0.5724, 0.5096, 0.5183, 0.5871, 0.45, 0.1001, 0.5367, 0.1952, 0.5745, 0.1845, 0.6361, 0.08285, 0.636, 0.1515, 0.8212, 0.2291, 0.7525, 0.2788, 0.7924, 0.2281, 0.8849, 0.6555, 0.6347, 0.5543, 0.6348, 0.5426, 0.5724, 0.6374, 0.5362, 0.1499, 0.4495, 0.2263, 0.5194, 0.1952, 0.5745, 0.1001, 0.5367, 0.1009, 0.7349, 0.1964, 0.6981, 0.2291, 0.7525, 0.1515, 0.8212, 0.6386, 0.7334, 0.5432, 0.697, 0.5543, 0.6348, 0.6555, 0.6347, 0.226, 0.3851, 0.2754, 0.4783, 0.2263, 0.5194, 0.1499, 0.4495, 0.08285, 0.636, 0.1845, 0.6361, 0.1964, 0.6981, 0.1009, 0.7349, 0.5889, 0.82, 0.5115, 0.7513, 0.5432, 0.697, 0.6386, 0.7334, 0.3192, 0.3514, 0.3357, 0.4562, 0.2754, 0.4783, 0.226, 0.3851, 0.5131, 0.8845, 0.4633, 0.7924, 0.5115, 0.7513, 0.5889, 0.82, 0.4181, 0.3519, 0.3996, 0.4566, 0.3357, 0.4562, 0.3192, 0.3514, 0.1952, 0.5745, 0.2263, 0.5194, 0.2754, 0.4783, 0.3357, 0.4562, 0.3996, 0.4566, 0.4599, 0.4778, 0.5096, 0.5183, 0.5426, 0.5724, 0.5543, 0.6348, 0.5432, 0.697, 0.5115, 0.7513, 0.4633, 0.7924, 0.4035, 0.8141, 0.3393, 0.8142, 0.2788, 0.7924, 0.2291, 0.7525, 0.1964, 0.6981, 0.1845, 0.6361, 0.7018, 0.1464, 0.6363, 0.06545, 0.6986, 0.02949, 0.7325, 0.128, 0.7714, 0.3272, 0.7695, 0.4313, 0.6986, 0.4188, 0.736, 0.3216, 0.7325, 0.128, 0.6986, 0.02949, 0.7695, 0.017, 0.7676, 0.1211, 0.736, 0.3216, 0.6986, 0.4188, 0.6363, 0.3828, 0.7047, 0.3043, 0.7676, 0.1211, 0.7695, 0.017, 0.8403, 0.02949, 0.8029, 0.1267, 0.7047, 0.3043, 0.6363, 0.3828, 0.5901, 0.3277, 0.6812, 0.2773, 0.8706, 0.2044, 0.9735, 0.1882, 0.9735, 0.2601, 0.8713, 0.2402, 0.8029, 0.1267, 0.8403, 0.02949, 0.9027, 0.06546, 0.8343, 0.144, 0.6812, 0.2773, 0.5901, 0.3277, 0.5655, 0.2601, 0.6684, 0.2439, 0.8713, 0.2402, 0.9735, 0.2601, 0.9489, 0.3277, 0.8597, 0.274, 0.8343, 0.144, 0.9027, 0.06546, 0.9489, 0.1206, 0.8578, 0.171, 0.6684, 0.2439, 0.5655, 0.2601, 0.5655, 0.1882, 0.6677, 0.2081, 0.8597, 0.274, 0.9489, 0.3277, 0.9027, 0.3828, 0.8372, 0.3018, 0.8578, 0.171, 0.9489, 0.1206, 0.9735, 0.1882, 0.8706, 0.2044, 0.6677, 0.2081, 0.5655, 0.1882, 0.5901, 0.1206, 0.6793, 0.1743, 0.8372, 0.3018, 0.9027, 0.3828, 0.8403, 0.4188, 0.8065, 0.3203, 0.6793, 0.1743, 0.5901, 0.1206, 0.6363, 0.06545, 0.7018, 0.1464, 0.8065, 0.3203, 0.8403, 0.4188, 0.7695, 0.4313, 0.7714, 0.3272, 0.6507, 0.2607, 0.6432, 0.218, 0.6507, 0.1753, 0.6724, 0.1377, 0.7056, 0.1098, 0.7464, 0.09496, 0.7898, 0.09496, 0.8305, 0.1098, 0.8638, 0.1377, 0.8855, 0.1753, 0.893, 0.218, 0.8855, 0.2607, 0.8638, 0.2983, 0.8305, 0.3262, 0.7898, 0.341, 0.7464, 0.341, 0.7056, 0.3262, 0.6724, 0.2983, 0.009447, 0.6363, 0.04146, 0.6364, 0.06247, 0.75, 0.0327, 0.7614, 0.19, 0.3199, 0.2055, 0.3484, 0.1182, 0.4222, 0.09414, 0.4009, 0.7069, 0.759, 0.6772, 0.7477, 0.6967, 0.6342, 0.7286, 0.6342, 0.0327, 0.7614, 0.06247, 0.75, 0.1205, 0.849, 0.09644, 0.87, 0.09414, 0.4009, 0.1182, 0.4222, 0.06119, 0.5223, 0.03136, 0.5108, 0.7286, 0.6342, 0.6967, 0.6342, 0.6757, 0.5211, 0.7054, 0.5098, 0.09644, 0.87, 0.1205, 0.849, 0.208, 0.9218, 0.1923, 0.9499, 0.03136, 0.5108, 0.06119, 0.5223, 0.04146, 0.6364, 0.009447, 0.6363, 0.7054, 0.5098, 0.6757, 0.5211, 0.6181, 0.4224, 0.6422, 0.4015, 0.1923, 0.9499, 0.208, 0.9218, 0.3144, 0.9605, 0.3088, 0.9924, 0.6422, 0.4015, 0.6181, 0.4224, 0.5312, 0.3494, 0.547, 0.3214, 0.3088, 0.9924, 0.3144, 0.9605, 0.4274, 0.9604, 0.4327, 0.9924, 0.547, 0.3214, 0.5312, 0.3494, 0.4251, 0.3102, 0.4309, 0.2784, 0.4327, 0.9924, 0.4274, 0.9604, 0.5338, 0.9211, 0.5493, 0.9494, 0.4309, 0.2784, 0.4251, 0.3102, 0.3122, 0.3097, 0.3071, 0.2776, 0.5493, 0.9494, 0.5338, 0.9211, 0.6205, 0.8471, 0.6445, 0.8682, 0.3071, 0.2776, 0.3122, 0.3097, 0.2055, 0.3484, 0.19, 0.3199, 0.6445, 0.8682, 0.6205, 0.8471, 0.6772, 0.7477, 0.7069, 0.759, 0.0321, 0.1437, 0.1006, 0.1454, 0.1321, 0.199, 0.09564, 0.2543, 0.2235, 0.2545, 0.1917, 0.1988, 0.2165, 0.1423, 0.2848, 0.1423, 0.2848, 0.1423, 0.2165, 0.1423, 0.1887, 0.0872, 0.2235, 0.03239, 0.09504, 0.03239, 0.1292, 0.0901, 0.1006, 0.1454, 0.0321, 0.1437, 0.09564, 0.2543, 0.1321, 0.199, 0.1917, 0.1988, 0.2235, 0.2545, 0.2235, 0.03239, 0.1887, 0.0872, 0.1292, 0.0901, 0.09504, 0.03239, 0.1917, 0.1988, 0.1321, 0.199, 0.1006, 0.1454, 0.1292, 0.0901, 0.1887, 0.0872, 0.2165, 0.1423, 0.4143, 0.218, 0.4165, 0.1554, 0.4323, 0.1502, 0.4662, 0.202, 0.4995, 0.1031, 0.4396, 0.1206, 0.4287, 0.1081, 0.4668, 0.05848, 0.3619, 0.05869, 0.3966, 0.1107, 0.3876, 0.1243, 0.3294, 0.1029, 0.3622, 0.2017, 0.3998, 0.1519, 0.4165, 0.1554, 0.4143, 0.218, 0.4992, 0.1582, 0.441, 0.1367, 0.4396, 0.1206, 0.4995, 0.1031, 0.4143, 0.04167, 0.4123, 0.1043, 0.3966, 0.1107, 0.3619, 0.05869, 0.3294, 0.1577, 0.3887, 0.1402, 0.3998, 0.1519, 0.3622, 0.2017, 0.4662, 0.202, 0.4323, 0.1502, 0.441, 0.1367, 0.4992, 0.1582, 0.4668, 0.05848, 0.4287, 0.1081, 0.4123, 0.1043, 0.4143, 0.04167, 0.3294, 0.1029, 0.3876, 0.1243, 0.3887, 0.1402, 0.3294, 0.1577, 0.441, 0.1367, 0.4323, 0.1502, 0.4165, 0.1554, 0.3998, 0.1519, 0.3887, 0.1402, 0.3876, 0.1243, 0.3966, 0.1107, 0.4123, 0.1043, 0.4287, 0.1081, 0.4396, 0.1206])
me_circle_003.materials.append(mat_wheelmaterial)
me_circle_003.use_remesh_preserve_volume = False
me_circle_003.use_remesh_preserve_attributes = False
me_circle_003.use_mirror_vertex_groups = False
me_circle_003.update()
me_circle_002 = bpy.data.meshes.new('Circle.002')
me_circle_002.from_pydata([(0.06, 0.09, 1.345e-09), (0.06, 0.08457, 0.03078), (0.06, 0.06894, 0.05785), (0.06, 0.045, 0.07794), (0.06, 0.01563, 0.08863), (0.06, -0.01563, 0.08863), (0.06, -0.045, 0.07794), (0.06, -0.06894, 0.05785), (0.06, -0.08457, 0.03078), (0.06, -0.09, 1.493e-08), (0.06, -0.08457, -0.03078), (0.06, -0.06894, -0.05785), (0.06, -0.045, -0.07794), (0.06, -0.01563, -0.08863), (0.06, 0.01563, -0.08863), (0.06, 0.045, -0.07794), (0.06, 0.06894, -0.05785), (0.06, 0.08457, -0.03078), (0.06421, 0.0863, 1.29e-09), (0.06421, 0.0811, 0.02952), (0.06421, 0.06611, 0.05548), (0.06421, 0.04315, 0.07474), (0.06421, 0.01499, 0.08499), (0.06421, -0.01499, 0.08499), (0.06421, -0.04315, 0.07474), (0.06421, -0.06611, 0.05548), (0.06421, -0.0811, 0.02952), (0.06421, -0.0863, 1.432e-08), (0.06421, -0.0811, -0.02952), (0.06421, -0.06611, -0.05548), (0.06421, -0.04315, -0.07474), (0.06421, -0.01499, -0.08499), (0.06421, 0.01499, -0.08499), (0.06421, 0.04315, -0.07474), (0.06421, 0.06611, -0.05548), (0.06421, 0.0811, -0.02952), (0.06004, 0.05563, 2.223e-09), (0.06004, 0.05227, 0.01903), (0.06004, 0.04261, 0.03576), (0.06004, 0.02781, 0.04818), (0.06004, 0.00966, 0.05478), (0.06004, -0.00966, 0.05478), (0.06004, -0.02781, 0.04818), (0.06004, -0.04261, 0.03576), (0.06004, -0.05227, 0.01903), (0.06004, -0.05563, 1.062e-08), (0.06004, -0.05227, -0.01903), (0.06004, -0.04261, -0.03576), (0.06004, -0.02781, -0.04818), (0.06004, -0.00966, -0.05478), (0.06004, 0.00966, -0.05478), (0.06004, 0.02781, -0.04818), (0.06004, 0.04261, -0.03576), (0.06004, 0.05227, -0.01903), (0.06748, 0.04852, 1.762e-09), (0.06748, 0.04559, 0.01659), (0.06748, 0.03717, 0.03119), (0.06748, 0.02426, 0.04202), (0.06748, 0.008425, 0.04778), (0.06748, -0.008425, 0.04778), (0.06748, -0.02426, 0.04202), (0.06748, -0.03717, 0.03119), (0.06748, -0.04559, 0.01659), (0.06748, -0.04852, 9.088e-09), (0.06748, -0.04559, -0.01659), (0.06748, -0.03717, -0.03119), (0.06748, -0.02426, -0.04202), (0.06748, -0.008425, -0.04778), (0.06748, 0.008425, -0.04778), (0.06748, 0.02426, -0.04202), (0.06748, 0.03717, -0.03119), (0.06748, 0.04559, -0.01659), (0.04664, 0.04654, 1.745e-09), (0.04664, 0.04374, 0.01592), (0.04664, 0.03566, 0.02992), (0.04664, 0.02327, 0.04031), (0.04664, 0.008082, 0.04584), (0.04664, -0.008082, 0.04584), (0.04664, -0.02327, 0.04031), (0.04664, -0.03566, 0.02992), (0.04664, -0.04374, 0.01592), (0.04664, -0.04654, 8.773e-09), (0.04664, -0.04374, -0.01592), (0.04664, -0.03566, -0.02992), (0.04664, -0.02327, -0.04031), (0.04664, -0.008082, -0.04584), (0.04664, 0.008082, -0.04584), (0.04664, 0.02327, -0.04031), (0.04664, 0.03566, -0.02992), (0.04664, 0.04374, -0.01592), (7.451e-09, 0.09, 1.345e-09), (7.451e-09, 0.08457, 0.03078), (7.451e-09, 0.06894, 0.05785), (7.451e-09, 0.045, 0.07794), (7.451e-09, 0.01563, 0.08863), (7.451e-09, -0.01563, 0.08863), (7.451e-09, -0.045, 0.07794), (7.451e-09, -0.06894, 0.05785), (7.451e-09, -0.08457, 0.03078), (7.451e-09, -0.09, 1.493e-08), (0.0, -0.08457, -0.03078), (0.0, -0.06894, -0.05785), (0.0, -0.045, -0.07794), (0.0, -0.01563, -0.08863), (0.0, 0.01563, -0.08863), (0.0, 0.045, -0.07794), (0.0, 0.06894, -0.05785), (0.0, 0.08457, -0.03078), (0.065, -0.05177, -0.01884), (0.065, -0.04221, -0.03542), (0.065, 0.02755, 0.04772), (0.065, 0.009568, 0.05426), (0.065, -0.02755, -0.04772), (0.065, -0.009568, 0.05426), (0.065, -0.009568, -0.05426), (0.065, -0.02755, 0.04772), (0.065, 0.009568, -0.05426), (0.065, -0.04221, 0.03542), (0.065, 0.02755, -0.04772), (0.065, -0.05177, 0.01884), (0.065, 0.0551, 2.088e-09), (0.065, 0.05177, 0.01884), (0.065, 0.04221, -0.03542), (0.065, -0.0551, 1.041e-08), (0.065, 0.04221, 0.03542), (0.065, 0.05177, -0.01884), (0.04664, 0.01627, -6.331e-10), (0.04664, 0.008136, 0.01409), (0.04664, -0.008136, 0.01409), (0.04664, -0.01627, -2.149e-09), (0.04664, -0.008136, -0.01409), (0.04664, 0.008136, -0.01409), (0.06199, 0.01627, -6.331e-10), (0.06199, 0.008136, 0.01409), (0.06199, -0.008136, 0.01409), (0.06199, -0.01627, -2.149e-09), (0.06199, -0.008136, -0.01409), (0.06199, 0.008136, -0.01409), (0.06234, 0.008044, -1.096e-09), (0.06234, 0.006508, 0.004728), (0.06234, 0.002486, 0.00765), (0.06234, -0.002486, 0.00765), (0.06234, -0.006508, 0.004728), (0.06234, -0.008044, -1.845e-09), (0.06234, -0.006508, -0.004728), (0.06234, -0.002486, -0.00765), (0.06234, 0.002486, -0.00765), (0.06234, 0.006508, -0.004728), (0.06892, 0.008044, -1.096e-09), (0.06892, 0.006508, 0.004728), (0.06892, 0.002486, 0.00765), (0.06892, -0.002486, 0.00765), (0.06892, -0.006508, 0.004728), (0.06892, -0.008044, -1.845e-09), (0.06892, -0.006508, -0.004728), (0.06892, -0.002486, -0.00765), (0.06892, 0.002486, -0.00765), (0.06892, 0.006508, -0.004728)], [], [(4, 22, 21, 3), (12, 30, 29, 11), (5, 23, 22, 4), (13, 31, 30, 12), (6, 24, 23, 5), (14, 32, 31, 13), (7, 25, 24, 6), (15, 33, 32, 14), (8, 26, 25, 7), (1, 19, 18, 0), (16, 34, 33, 15), (9, 27, 26, 8), (2, 20, 19, 1), (17, 35, 34, 16), (10, 28, 27, 9), (3, 21, 20, 2), (0, 18, 35, 17), (11, 29, 28, 10), (26, 44, 43, 25), (19, 37, 36, 18), (34, 52, 51, 33), (27, 45, 44, 26), (20, 38, 37, 19), (35, 53, 52, 34), (28, 46, 45, 27), (21, 39, 38, 20), (18, 36, 53, 35), (29, 47, 46, 28), (22, 40, 39, 21), (30, 48, 47, 29), (23, 41, 40, 22), (31, 49, 48, 30), (24, 42, 41, 23), (32, 50, 49, 31), (25, 43, 42, 24), (33, 51, 50, 32), (109, 65, 64, 108), (111, 58, 57, 110), (112, 66, 65, 109), (113, 59, 58, 111), (114, 67, 66, 112), (115, 60, 59, 113), (116, 68, 67, 114), (117, 61, 60, 115), (118, 69, 68, 116), (119, 62, 61, 117), (121, 55, 54, 120), (122, 70, 69, 118), (123, 63, 62, 119), (124, 56, 55, 121), (125, 71, 70, 122), (108, 64, 63, 123), (110, 57, 56, 124), (120, 54, 71, 125), (67, 85, 84, 66), (60, 78, 77, 59), (68, 86, 85, 67), (61, 79, 78, 60), (69, 87, 86, 68), (62, 80, 79, 61), (55, 73, 72, 54), (70, 88, 87, 69), (63, 81, 80, 62), (56, 74, 73, 55), (71, 89, 88, 70), (64, 82, 81, 63), (57, 75, 74, 56), (54, 72, 89, 71), (65, 83, 82, 64), (58, 76, 75, 57), (66, 84, 83, 65), (59, 77, 76, 58), (73, 74, 75, 76, 77, 78, 79, 80, 81, 82, 83, 84, 85, 86, 87, 88, 89, 72), (12, 102, 103, 13), (5, 95, 96, 6), (13, 103, 104, 14), (6, 96, 97, 7), (14, 104, 105, 15), (7, 97, 98, 8), (0, 90, 91, 1), (15, 105, 106, 16), (8, 98, 99, 9), (1, 91, 92, 2), (16, 106, 107, 17), (9, 99, 100, 10), (2, 92, 93, 3), (17, 107, 90, 0), (10, 100, 101, 11), (3, 93, 94, 4), (11, 101, 102, 12), (4, 94, 95, 5), (91, 90, 107, 106, 105, 104, 103, 102, 101, 100, 99, 98, 97, 96, 95, 94, 93, 92), (36, 120, 125, 53), (39, 110, 124, 38), (46, 108, 123, 45), (53, 125, 122, 52), (38, 124, 121, 37), (45, 123, 119, 44), (52, 122, 118, 51), (37, 121, 120, 36), (44, 119, 117, 43), (51, 118, 116, 50), (43, 117, 115, 42), (50, 116, 114, 49), (42, 115, 113, 41), (49, 114, 112, 48), (41, 113, 111, 40), (48, 112, 109, 47), (40, 111, 110, 39), (47, 109, 108, 46), (129, 135, 134, 128), (127, 133, 132, 126), (126, 132, 137, 131), (130, 136, 135, 129), (128, 134, 133, 127), (131, 137, 136, 130), (133, 134, 135, 136, 137, 132), (141, 151, 150, 140), (138, 148, 157, 147), (145, 155, 154, 144), (142, 152, 151, 141), (139, 149, 148, 138), (146, 156, 155, 145), (143, 153, 152, 142), (140, 150, 149, 139), (147, 157, 156, 146), (144, 154, 153, 143), (149, 150, 151, 152, 153, 154, 155, 156, 157, 148)])
me_circle_002.polygons.foreach_set('use_smooth', [1, 1, 1, 1, 1, 1, 1, 1, 1, 1, 1, 1, 1, 1, 1, 1, 1, 1, 1, 1, 1, 1, 1, 1, 1, 1, 1, 1, 1, 1, 1, 1, 1, 1, 1, 1, 1, 1, 1, 1, 1, 1, 1, 1, 1, 1, 1, 1, 1, 1, 1, 1, 1, 1, 1, 1, 1, 1, 1, 1, 1, 1, 1, 1, 1, 1, 1, 1, 1, 1, 1, 1, 0, 1, 1, 1, 1, 1, 1, 1, 1, 1, 1, 1, 1, 1, 1, 1, 1, 1, 1, 1, 0, 0, 0, 0, 0, 0, 0, 0, 0, 0, 0, 0, 0, 0, 0, 0, 0, 0, 0, 0, 0, 0, 0, 0, 1, 1, 1, 1, 1, 1, 1, 1, 1, 1, 1, 1])
_uv = me_circle_002.uv_layers.new(name='UVMap')
_uv.uv.foreach_set('vector', [0.8065, 0.3203, 0.8042, 0.3142, 0.8329, 0.2969, 0.8372, 0.3018, 0.7018, 0.1464, 0.7061, 0.1514, 0.685, 0.1775, 0.6793, 0.1743, 0.7714, 0.3272, 0.7713, 0.3206, 0.8042, 0.3142, 0.8065, 0.3203, 0.7325, 0.128, 0.7348, 0.1341, 0.7061, 0.1514, 0.7018, 0.1464, 0.736, 0.3216, 0.7382, 0.3154, 0.7713, 0.3206, 0.7714, 0.3272, 0.7676, 0.1211, 0.7677, 0.1277, 0.7348, 0.1341, 0.7325, 0.128, 0.7047, 0.3043, 0.7089, 0.2992, 0.7382, 0.3154, 0.736, 0.3216, 0.8029, 0.1267, 0.8008, 0.1329, 0.7677, 0.1277, 0.7676, 0.1211, 0.6812, 0.2773, 0.6868, 0.2739, 0.7089, 0.2992, 0.7047, 0.3043, 0.8713, 0.2402, 0.8648, 0.2391, 0.8642, 0.2056, 0.8706, 0.2044, 0.8343, 0.144, 0.8301, 0.1491, 0.8008, 0.1329, 0.8029, 0.1267, 0.6684, 0.2439, 0.6748, 0.2427, 0.6868, 0.2739, 0.6812, 0.2773, 0.8597, 0.274, 0.854, 0.2708, 0.8648, 0.2391, 0.8713, 0.2402, 0.8578, 0.171, 0.8521, 0.1743, 0.8301, 0.1491, 0.8343, 0.144, 0.6677, 0.2081, 0.6742, 0.2092, 0.6748, 0.2427, 0.6684, 0.2439, 0.8372, 0.3018, 0.8329, 0.2969, 0.854, 0.2708, 0.8597, 0.274, 0.8706, 0.2044, 0.8642, 0.2056, 0.8521, 0.1743, 0.8578, 0.171, 0.6793, 0.1743, 0.685, 0.1775, 0.6742, 0.2092, 0.6677, 0.2081, 0.6868, 0.2739, 0.7164, 0.2563, 0.7306, 0.2725, 0.7089, 0.2992, 0.8648, 0.2391, 0.8308, 0.2336, 0.8304, 0.2121, 0.8642, 0.2056, 0.8301, 0.1491, 0.8084, 0.1758, 0.7895, 0.1654, 0.8008, 0.1329, 0.6748, 0.2427, 0.7086, 0.2362, 0.7164, 0.2563, 0.6868, 0.2739, 0.854, 0.2708, 0.8239, 0.254, 0.8308, 0.2336, 0.8648, 0.2391, 0.8521, 0.1743, 0.8226, 0.192, 0.8084, 0.1758, 0.8301, 0.1491, 0.6742, 0.2092, 0.7081, 0.2147, 0.7086, 0.2362, 0.6748, 0.2427, 0.8329, 0.2969, 0.8104, 0.2708, 0.8239, 0.254, 0.854, 0.2708, 0.8642, 0.2056, 0.8304, 0.2121, 0.8226, 0.192, 0.8521, 0.1743, 0.685, 0.1775, 0.7151, 0.1943, 0.7081, 0.2147, 0.6742, 0.2092, 0.8042, 0.3142, 0.792, 0.282, 0.8104, 0.2708, 0.8329, 0.2969, 0.7061, 0.1514, 0.7286, 0.1775, 0.7151, 0.1943, 0.685, 0.1775, 0.7713, 0.3206, 0.7708, 0.2862, 0.792, 0.282, 0.8042, 0.3142, 0.7348, 0.1341, 0.747, 0.1663, 0.7286, 0.1775, 0.7061, 0.1514, 0.7382, 0.3154, 0.7495, 0.2829, 0.7708, 0.2862, 0.7713, 0.3206, 0.7677, 0.1277, 0.7682, 0.1621, 0.747, 0.1663, 0.7348, 0.1341, 0.7089, 0.2992, 0.7306, 0.2725, 0.7495, 0.2829, 0.7382, 0.3154, 0.8008, 0.1329, 0.7895, 0.1654, 0.7682, 0.1621, 0.7677, 0.1277, 0.6205, 0.8471, 0.5889, 0.82, 0.6386, 0.7334, 0.6772, 0.7477, 0.3122, 0.3097, 0.3192, 0.3514, 0.226, 0.3851, 0.2055, 0.3484, 0.5338, 0.9211, 0.5131, 0.8845, 0.5889, 0.82, 0.6205, 0.8471, 0.4251, 0.3102, 0.4181, 0.3519, 0.3192, 0.3514, 0.3122, 0.3097, 0.4274, 0.9604, 0.4202, 0.9188, 0.5131, 0.8845, 0.5338, 0.9211, 0.5312, 0.3494, 0.511, 0.3861, 0.4181, 0.3519, 0.4251, 0.3102, 0.3144, 0.9605, 0.3212, 0.9188, 0.4202, 0.9188, 0.4274, 0.9604, 0.6181, 0.4224, 0.5871, 0.45, 0.511, 0.3861, 0.5312, 0.3494, 0.208, 0.9218, 0.2281, 0.8849, 0.3212, 0.9188, 0.3144, 0.9605, 0.6757, 0.5211, 0.6374, 0.5362, 0.5871, 0.45, 0.6181, 0.4224, 0.06119, 0.5223, 0.1001, 0.5367, 0.08285, 0.636, 0.04146, 0.6364, 0.1205, 0.849, 0.1515, 0.8212, 0.2281, 0.8849, 0.208, 0.9218, 0.6967, 0.6342, 0.6555, 0.6347, 0.6374, 0.5362, 0.6757, 0.5211, 0.1182, 0.4222, 0.1499, 0.4495, 0.1001, 0.5367, 0.06119, 0.5223, 0.06247, 0.75, 0.1009, 0.7349, 0.1515, 0.8212, 0.1205, 0.849, 0.6772, 0.7477, 0.6386, 0.7334, 0.6555, 0.6347, 0.6967, 0.6342, 0.2055, 0.3484, 0.226, 0.3851, 0.1499, 0.4495, 0.1182, 0.4222, 0.04146, 0.6364, 0.08285, 0.636, 0.1009, 0.7349, 0.06247, 0.75, 0.4202, 0.9188, 0.4035, 0.8141, 0.4633, 0.7924, 0.5131, 0.8845, 0.511, 0.3861, 0.4599, 0.4778, 0.3996, 0.4566, 0.4181, 0.3519, 0.3212, 0.9188, 0.3393, 0.8142, 0.4035, 0.8141, 0.4202, 0.9188, 0.5871, 0.45, 0.5096, 0.5183, 0.4599, 0.4778, 0.511, 0.3861, 0.2281, 0.8849, 0.2788, 0.7924, 0.3393, 0.8142, 0.3212, 0.9188, 0.6374, 0.5362, 0.5426, 0.5724, 0.5096, 0.5183, 0.5871, 0.45, 0.1001, 0.5367, 0.1952, 0.5745, 0.1845, 0.6361, 0.08285, 0.636, 0.1515, 0.8212, 0.2291, 0.7525, 0.2788, 0.7924, 0.2281, 0.8849, 0.6555, 0.6347, 0.5543, 0.6348, 0.5426, 0.5724, 0.6374, 0.5362, 0.1499, 0.4495, 0.2263, 0.5194, 0.1952, 0.5745, 0.1001, 0.5367, 0.1009, 0.7349, 0.1964, 0.6981, 0.2291, 0.7525, 0.1515, 0.8212, 0.6386, 0.7334, 0.5432, 0.697, 0.5543, 0.6348, 0.6555, 0.6347, 0.226, 0.3851, 0.2754, 0.4783, 0.2263, 0.5194, 0.1499, 0.4495, 0.08285, 0.636, 0.1845, 0.6361, 0.1964, 0.6981, 0.1009, 0.7349, 0.5889, 0.82, 0.5115, 0.7513, 0.5432, 0.697, 0.6386, 0.7334, 0.3192, 0.3514, 0.3357, 0.4562, 0.2754, 0.4783, 0.226, 0.3851, 0.5131, 0.8845, 0.4633, 0.7924, 0.5115, 0.7513, 0.5889, 0.82, 0.4181, 0.3519, 0.3996, 0.4566, 0.3357, 0.4562, 0.3192, 0.3514, 0.1952, 0.5745, 0.2263, 0.5194, 0.2754, 0.4783, 0.3357, 0.4562, 0.3996, 0.4566, 0.4599, 0.4778, 0.5096, 0.5183, 0.5426, 0.5724, 0.5543, 0.6348, 0.5432, 0.697, 0.5115, 0.7513, 0.4633, 0.7924, 0.4035, 0.8141, 0.3393, 0.8142, 0.2788, 0.7924, 0.2291, 0.7525, 0.1964, 0.6981, 0.1845, 0.6361, 0.7018, 0.1464, 0.6363, 0.06545, 0.6986, 0.02949, 0.7325, 0.128, 0.7714, 0.3272, 0.7695, 0.4313, 0.6986, 0.4188, 0.736, 0.3216, 0.7325, 0.128, 0.6986, 0.02949, 0.7695, 0.017, 0.7676, 0.1211, 0.736, 0.3216, 0.6986, 0.4188, 0.6363, 0.3828, 0.7047, 0.3043, 0.7676, 0.1211, 0.7695, 0.017, 0.8403, 0.02949, 0.8029, 0.1267, 0.7047, 0.3043, 0.6363, 0.3828, 0.5901, 0.3277, 0.6812, 0.2773, 0.8706, 0.2044, 0.9735, 0.1882, 0.9735, 0.2601, 0.8713, 0.2402, 0.8029, 0.1267, 0.8403, 0.02949, 0.9027, 0.06546, 0.8343, 0.144, 0.6812, 0.2773, 0.5901, 0.3277, 0.5655, 0.2601, 0.6684, 0.2439, 0.8713, 0.2402, 0.9735, 0.2601, 0.9489, 0.3277, 0.8597, 0.274, 0.8343, 0.144, 0.9027, 0.06546, 0.9489, 0.1206, 0.8578, 0.171, 0.6684, 0.2439, 0.5655, 0.2601, 0.5655, 0.1882, 0.6677, 0.2081, 0.8597, 0.274, 0.9489, 0.3277, 0.9027, 0.3828, 0.8372, 0.3018, 0.8578, 0.171, 0.9489, 0.1206, 0.9735, 0.1882, 0.8706, 0.2044, 0.6677, 0.2081, 0.5655, 0.1882, 0.5901, 0.1206, 0.6793, 0.1743, 0.8372, 0.3018, 0.9027, 0.3828, 0.8403, 0.4188, 0.8065, 0.3203, 0.6793, 0.1743, 0.5901, 0.1206, 0.6363, 0.06545, 0.7018, 0.1464, 0.8065, 0.3203, 0.8403, 0.4188, 0.7695, 0.4313, 0.7714, 0.3272, 0.6507, 0.2607, 0.6432, 0.218, 0.6507, 0.1753, 0.6724, 0.1377, 0.7056, 0.1098, 0.7464, 0.09496, 0.7898, 0.09496, 0.8305, 0.1098, 0.8638, 0.1377, 0.8855, 0.1753, 0.893, 0.218, 0.8855, 0.2607, 0.8638, 0.2983, 0.8305, 0.3262, 0.7898, 0.341, 0.7464, 0.341, 0.7056, 0.3262, 0.6724, 0.2983, 0.009447, 0.6363, 0.04146, 0.6364, 0.06247, 0.75, 0.0327, 0.7614, 0.19, 0.3199, 0.2055, 0.3484, 0.1182, 0.4222, 0.09414, 0.4009, 0.7069, 0.759, 0.6772, 0.7477, 0.6967, 0.6342, 0.7286, 0.6342, 0.0327, 0.7614, 0.06247, 0.75, 0.1205, 0.849, 0.09644, 0.87, 0.09414, 0.4009, 0.1182, 0.4222, 0.06119, 0.5223, 0.03136, 0.5108, 0.7286, 0.6342, 0.6967, 0.6342, 0.6757, 0.5211, 0.7054, 0.5098, 0.09644, 0.87, 0.1205, 0.849, 0.208, 0.9218, 0.1923, 0.9499, 0.03136, 0.5108, 0.06119, 0.5223, 0.04146, 0.6364, 0.009447, 0.6363, 0.7054, 0.5098, 0.6757, 0.5211, 0.6181, 0.4224, 0.6422, 0.4015, 0.1923, 0.9499, 0.208, 0.9218, 0.3144, 0.9605, 0.3088, 0.9924, 0.6422, 0.4015, 0.6181, 0.4224, 0.5312, 0.3494, 0.547, 0.3214, 0.3088, 0.9924, 0.3144, 0.9605, 0.4274, 0.9604, 0.4327, 0.9924, 0.547, 0.3214, 0.5312, 0.3494, 0.4251, 0.3102, 0.4309, 0.2784, 0.4327, 0.9924, 0.4274, 0.9604, 0.5338, 0.9211, 0.5493, 0.9494, 0.4309, 0.2784, 0.4251, 0.3102, 0.3122, 0.3097, 0.3071, 0.2776, 0.5493, 0.9494, 0.5338, 0.9211, 0.6205, 0.8471, 0.6445, 0.8682, 0.3071, 0.2776, 0.3122, 0.3097, 0.2055, 0.3484, 0.19, 0.3199, 0.6445, 0.8682, 0.6205, 0.8471, 0.6772, 0.7477, 0.7069, 0.759, 0.0321, 0.1437, 0.1006, 0.1454, 0.1321, 0.199, 0.09564, 0.2543, 0.2235, 0.2545, 0.1917, 0.1988, 0.2165, 0.1423, 0.2848, 0.1423, 0.2848, 0.1423, 0.2165, 0.1423, 0.1887, 0.0872, 0.2235, 0.03239, 0.09504, 0.03239, 0.1292, 0.0901, 0.1006, 0.1454, 0.0321, 0.1437, 0.09564, 0.2543, 0.1321, 0.199, 0.1917, 0.1988, 0.2235, 0.2545, 0.2235, 0.03239, 0.1887, 0.0872, 0.1292, 0.0901, 0.09504, 0.03239, 0.1917, 0.1988, 0.1321, 0.199, 0.1006, 0.1454, 0.1292, 0.0901, 0.1887, 0.0872, 0.2165, 0.1423, 0.4143, 0.218, 0.4165, 0.1554, 0.4323, 0.1502, 0.4662, 0.202, 0.4995, 0.1031, 0.4396, 0.1206, 0.4287, 0.1081, 0.4668, 0.05848, 0.3619, 0.05869, 0.3966, 0.1107, 0.3876, 0.1243, 0.3294, 0.1029, 0.3622, 0.2017, 0.3998, 0.1519, 0.4165, 0.1554, 0.4143, 0.218, 0.4992, 0.1582, 0.441, 0.1367, 0.4396, 0.1206, 0.4995, 0.1031, 0.4143, 0.04167, 0.4123, 0.1043, 0.3966, 0.1107, 0.3619, 0.05869, 0.3294, 0.1577, 0.3887, 0.1402, 0.3998, 0.1519, 0.3622, 0.2017, 0.4662, 0.202, 0.4323, 0.1502, 0.441, 0.1367, 0.4992, 0.1582, 0.4668, 0.05848, 0.4287, 0.1081, 0.4123, 0.1043, 0.4143, 0.04167, 0.3294, 0.1029, 0.3876, 0.1243, 0.3887, 0.1402, 0.3294, 0.1577, 0.441, 0.1367, 0.4323, 0.1502, 0.4165, 0.1554, 0.3998, 0.1519, 0.3887, 0.1402, 0.3876, 0.1243, 0.3966, 0.1107, 0.4123, 0.1043, 0.4287, 0.1081, 0.4396, 0.1206])
me_circle_002.materials.append(mat_wheelmaterial)
me_circle_002.use_remesh_preserve_volume = False
me_circle_002.use_remesh_preserve_attributes = False
me_circle_002.use_mirror_vertex_groups = False
me_circle_002.update()

# ---- objects
ob_smallwheelfixturef = bpy.data.objects.new('smallWheelFixtureF', me_sphere)
ob_smallwheelfixturef_002 = bpy.data.objects.new('smallWheelFixtureF.002', me_circle_006)
ob_smallwheelfixturef_001 = bpy.data.objects.new('smallWheelFixtureF.001', me_circle_004)
ob_smallwheelf = bpy.data.objects.new('smallWheelF', me_circle_005)
ob_point_003 = bpy.data.objects.new('Point.003', light_point_003)
ob_point_002 = bpy.data.objects.new('Point.002', light_point_002)
ob_point_001 = bpy.data.objects.new('Point.001', light_point_001)
ob_point = bpy.data.objects.new('Point', light_point)
ob_base = bpy.data.objects.new('Base', me_circle)
ob_lwheel = bpy.data.objects.new('LWheel', me_circle_003)
ob_rwheel = bpy.data.objects.new('RWheel', me_circle_002)

# ---- transforms, parenting, visibility, modifiers, constraints
ob_smallwheelfixturef.location = (0.0, 0.1819, 0.08792)
ob_smallwheelfixturef.lineart.crease_threshold = 0.0
ob_smallwheelfixturef_002.parent = ob_smallwheelfixturef
ob_smallwheelfixturef_002.matrix_parent_inverse = Matrix(((1.0, 0.0, 0.0, 0.0), (0.0, 1.0, 0.0, -0.1819), (0.0, 0.0, 1.0, -0.08792), (0.0, 0.0, 0.0, 1.0)))
ob_smallwheelfixturef_002.location = (0.01249, 0.1819, 0.03303)
ob_smallwheelfixturef_002.lineart.crease_threshold = 0.0
ob_smallwheelfixturef_001.parent = ob_smallwheelfixturef
ob_smallwheelfixturef_001.matrix_parent_inverse = Matrix(((1.0, 0.0, 0.0, 0.0), (0.0, 1.0, 0.0, -0.1819), (0.0, 0.0, 1.0, -0.08792), (0.0, 0.0, 0.0, 1.0)))
ob_smallwheelfixturef_001.location = (-0.01301, 0.1819, 0.03303)
ob_smallwheelfixturef_001.rotation_euler = (0.0, -0.0, 3.142)
ob_smallwheelfixturef_001.lineart.crease_threshold = 0.0
ob_smallwheelf.parent = ob_smallwheelfixturef
ob_smallwheelf.matrix_parent_inverse = Matrix(((1.0, 0.0, 0.0, 0.0), (0.0, 1.0, 0.0, -0.1819), (0.0, 0.0, 1.0, -0.08792), (0.0, 0.0, 0.0, 1.0)))
ob_smallwheelf.location = (0.0, 0.1819, 0.03303)
ob_smallwheelf.lineart.crease_threshold = 0.0
ob_point_003.location = (-0.6004, -0.8388, 0.886)
ob_point_003.lineart.crease_threshold = 0.0
ob_point_002.location = (0.5646, 1.306, 0.7906)
ob_point_002.lineart.crease_threshold = 0.0
ob_point_001.location = (-0.6666, 0.0, 0.4928)
ob_point_001.lineart.crease_threshold = 0.0
ob_point.location = (0.5646, 0.0, 0.7893)
ob_point.lineart.crease_threshold = 0.0
ob_base.location = (0.0, 0.0, 0.0)
ob_base.lineart.crease_threshold = 0.0
ob_lwheel.parent = ob_base
ob_lwheel.location = (-0.18, -7.037e-09, 0.08863)
ob_lwheel.lineart.crease_threshold = 0.0
ob_rwheel.parent = ob_base
ob_rwheel.location = (0.18, -1.2e-08, 0.08863)
ob_rwheel.lineart.crease_threshold = 0.0

# ---- collection membership
col_collection_1.objects.link(ob_smallwheelfixturef)
col_collection_1.objects.link(ob_smallwheelfixturef_002)
col_collection_1.objects.link(ob_smallwheelfixturef_001)
col_collection_1.objects.link(ob_smallwheelf)
col_collection_1.objects.link(ob_point_003)
col_collection_1.objects.link(ob_point_002)
col_collection_1.objects.link(ob_point_001)
col_collection_1.objects.link(ob_point)
col_collection_1.objects.link(ob_base)
col_collection_1.objects.link(ob_lwheel)
col_collection_1.objects.link(ob_rwheel)

# ---- scene / render settings (as saved in the file)
scene.frame_start = 1; scene.frame_end = 250; scene.frame_set(1)
scene.render.engine = 'BLENDER_EEVEE_NEXT'
scene.render.resolution_percentage = 50
scene.render.dither_intensity = 0.0
scene.cycles.use_denoising = False
scene.cycles.samples = 128
scene.cycles.sampling_pattern = 'TABULATED_SOBOL'
scene.cycles.light_sampling_threshold = 0.0
scene.cycles.use_adaptive_sampling = False
scene.cycles.use_light_tree = False
scene.cycles.blur_glossy = 0.0
scene.cycles.sample_clamp_indirect = 0.0
scene.view_settings.view_transform = 'Standard'
bpy.context.view_layer.update()

# ---- added for rendering (the .blend has no active camera): camera
cam_auto = bpy.data.cameras.new('AutoCamera')
cam_auto.lens = 50.0
cam_auto.sensor_width = 36.0
cam_auto.clip_end = 1000.0
ob_auto_camera = bpy.data.objects.new('AutoCamera', cam_auto)
scene.collection.objects.link(ob_auto_camera)
ob_auto_camera.location = (0.689542, -0.82745, 0.671613)
ob_auto_camera.rotation_euler = (1.09748, -7.21219e-08, 0.694738)
scene.camera = ob_auto_camera
bpy.context.view_layer.update()
